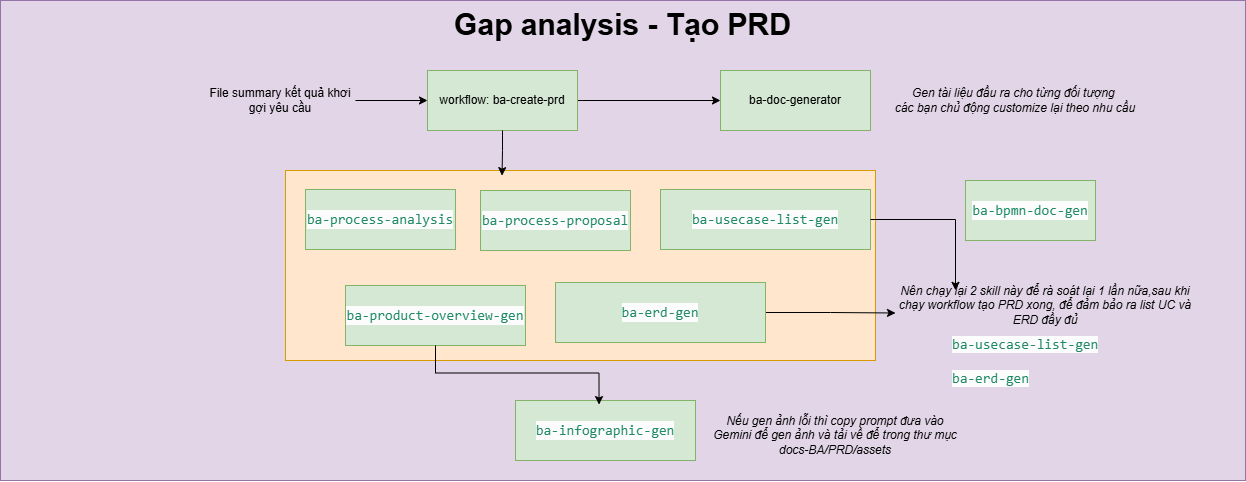

The diagram above was exported from draw.io. Its source (the exported page's mxGraphModel, read from the mxfile embedded in the PNG):
<mxGraphModel dx="1823" dy="2025" grid="1" gridSize="10" guides="1" tooltips="1" connect="1" arrows="1" fold="1" page="1" pageScale="1" pageWidth="850" pageHeight="1100" math="0" shadow="0">
  <root>
    <mxCell id="0" />
    <mxCell id="1" parent="0" />
    <mxCell id="2" parent="1" style="rounded=0;whiteSpace=wrap;html=1;verticalAlign=top;fontStyle=1;fontSize=30;fillColor=#e1d5e7;strokeColor=#9673a6;" value="Gap analysis - Tạo PRD" vertex="1">
      <mxGeometry height="480" width="1245" x="1735" y="810" as="geometry" />
    </mxCell>
    <mxCell id="3" edge="1" parent="1" source="4" style="edgeStyle=orthogonalEdgeStyle;rounded=0;orthogonalLoop=1;jettySize=auto;html=1;entryX=0;entryY=0.5;entryDx=0;entryDy=0;" target="13">
      <mxGeometry relative="1" as="geometry" />
    </mxCell>
    <mxCell id="4" parent="1" style="rounded=0;whiteSpace=wrap;html=1;fillColor=#d5e8d4;strokeColor=#82b366;" value="workflow: ba-create-prd" vertex="1">
      <mxGeometry height="60" width="150" x="2162" y="880" as="geometry" />
    </mxCell>
    <mxCell id="5" parent="1" style="rounded=0;whiteSpace=wrap;html=1;fillColor=#ffe6cc;strokeColor=#d79b00;" value="" vertex="1">
      <mxGeometry height="190" width="590" x="2020" y="980" as="geometry" />
    </mxCell>
    <mxCell id="6" parent="1" style="rounded=0;whiteSpace=wrap;html=1;fillColor=#d5e8d4;strokeColor=#82b366;" value="&lt;div style=&quot;color: rgb(20, 20, 20); background-color: rgb(252, 252, 252); font-family: Consolas, &amp;quot;Courier New&amp;quot;, monospace; font-size: 14px; line-height: 19px; white-space: pre;&quot;&gt;&lt;span style=&quot;color: #1f8a65;&quot;&gt;ba-process-analysis&lt;/span&gt;&lt;/div&gt;" vertex="1">
      <mxGeometry height="60" width="150" x="2040" y="999" as="geometry" />
    </mxCell>
    <mxCell id="7" parent="1" style="rounded=0;whiteSpace=wrap;html=1;fillColor=#d5e8d4;strokeColor=#82b366;" value="&lt;div style=&quot;color: rgb(20, 20, 20); background-color: rgb(252, 252, 252); font-family: Consolas, &amp;quot;Courier New&amp;quot;, monospace; font-size: 14px; line-height: 19px; white-space: pre;&quot;&gt;&lt;div style=&quot;line-height: 19px;&quot;&gt;&lt;span style=&quot;color: #1f8a65;&quot;&gt;ba-process-proposal&lt;/span&gt;&lt;/div&gt;&lt;/div&gt;" vertex="1">
      <mxGeometry height="60" width="150" x="2215" y="1000" as="geometry" />
    </mxCell>
    <mxCell id="8" parent="1" style="rounded=0;whiteSpace=wrap;html=1;fillColor=#d5e8d4;strokeColor=#82b366;" value="&lt;div style=&quot;color: rgb(20, 20, 20); background-color: rgb(252, 252, 252); font-family: Consolas, &amp;quot;Courier New&amp;quot;, monospace; font-size: 14px; line-height: 19px; white-space: pre;&quot;&gt;&lt;div style=&quot;line-height: 19px;&quot;&gt;&lt;div style=&quot;line-height: 19px;&quot;&gt;&lt;span style=&quot;color: #1f8a65;&quot;&gt;ba-product-overview-gen&lt;/span&gt;&lt;/div&gt;&lt;/div&gt;&lt;/div&gt;" vertex="1">
      <mxGeometry height="60" width="180" x="2080" y="1095" as="geometry" />
    </mxCell>
    <mxCell id="9" parent="1" style="rounded=0;whiteSpace=wrap;html=1;fillColor=#d5e8d4;strokeColor=#82b366;" value="&lt;div style=&quot;color: rgb(20, 20, 20); background-color: rgb(252, 252, 252); font-family: Consolas, &amp;quot;Courier New&amp;quot;, monospace; font-size: 14px; line-height: 19px; white-space: pre;&quot;&gt;&lt;div style=&quot;line-height: 19px;&quot;&gt;&lt;div style=&quot;line-height: 19px;&quot;&gt;&lt;div style=&quot;line-height: 19px;&quot;&gt;&lt;span style=&quot;color: rgb(31, 138, 101);&quot;&gt;ba-usecase-list-gen&lt;/span&gt;&lt;/div&gt;&lt;/div&gt;&lt;/div&gt;&lt;/div&gt;" vertex="1">
      <mxGeometry height="60" width="210" x="2395" y="999" as="geometry" />
    </mxCell>
    <mxCell id="10" edge="1" parent="1" source="11" style="edgeStyle=orthogonalEdgeStyle;rounded=0;orthogonalLoop=1;jettySize=auto;html=1;entryX=0;entryY=0.75;entryDx=0;entryDy=0;" target="21">
      <mxGeometry relative="1" as="geometry" />
    </mxCell>
    <mxCell id="11" parent="1" style="rounded=0;whiteSpace=wrap;html=1;fillColor=#d5e8d4;strokeColor=#82b366;" value="&lt;div style=&quot;color: rgb(20, 20, 20); background-color: rgb(252, 252, 252); font-family: Consolas, &amp;quot;Courier New&amp;quot;, monospace; font-size: 14px; line-height: 19px; white-space: pre;&quot;&gt;&lt;div style=&quot;line-height: 19px;&quot;&gt;&lt;div style=&quot;line-height: 19px;&quot;&gt;&lt;div style=&quot;line-height: 19px;&quot;&gt;&lt;div style=&quot;line-height: 19px;&quot;&gt;&lt;span style=&quot;color: rgb(31, 138, 101);&quot;&gt;ba-erd-gen&lt;/span&gt;&lt;/div&gt;&lt;/div&gt;&lt;/div&gt;&lt;/div&gt;&lt;/div&gt;" vertex="1">
      <mxGeometry height="60" width="210" x="2290" y="1092" as="geometry" />
    </mxCell>
    <mxCell id="12" edge="1" parent="1" source="4" style="edgeStyle=orthogonalEdgeStyle;rounded=0;orthogonalLoop=1;jettySize=auto;html=1;entryX=0.367;entryY=0.027;entryDx=0;entryDy=0;entryPerimeter=0;" target="5">
      <mxGeometry relative="1" as="geometry" />
    </mxCell>
    <mxCell id="13" parent="1" style="rounded=0;whiteSpace=wrap;html=1;fillColor=#d5e8d4;strokeColor=#82b366;" value="ba-doc-generator" vertex="1">
      <mxGeometry height="60" width="150" x="2455" y="880" as="geometry" />
    </mxCell>
    <mxCell id="14" parent="1" style="rounded=0;whiteSpace=wrap;html=1;fillColor=#d5e8d4;strokeColor=#82b366;" value="&lt;div style=&quot;color: rgb(20, 20, 20); background-color: rgb(252, 252, 252); font-family: Consolas, &amp;quot;Courier New&amp;quot;, monospace; font-size: 14px; line-height: 19px; white-space: pre;&quot;&gt;&lt;div style=&quot;line-height: 19px;&quot;&gt;&lt;div style=&quot;line-height: 19px;&quot;&gt;&lt;span style=&quot;color: rgb(31, 138, 101);&quot;&gt;ba-infographic-gen&lt;/span&gt;&lt;/div&gt;&lt;/div&gt;&lt;/div&gt;" vertex="1">
      <mxGeometry height="60" width="180" x="2250" y="1210" as="geometry" />
    </mxCell>
    <mxCell id="15" edge="1" parent="1" source="8" style="edgeStyle=orthogonalEdgeStyle;rounded=0;orthogonalLoop=1;jettySize=auto;html=1;entryX=0.464;entryY=0.068;entryDx=0;entryDy=0;entryPerimeter=0;" target="14">
      <mxGeometry relative="1" as="geometry" />
    </mxCell>
    <mxCell id="16" parent="1" style="rounded=0;whiteSpace=wrap;html=1;fillColor=#d5e8d4;strokeColor=#82b366;" value="&lt;div style=&quot;color: rgb(20, 20, 20); background-color: rgb(252, 252, 252); font-family: Consolas, &amp;quot;Courier New&amp;quot;, monospace; font-size: 14px; line-height: 19px; white-space: pre;&quot;&gt;&lt;div style=&quot;line-height: 19px;&quot;&gt;&lt;div style=&quot;line-height: 19px;&quot;&gt;&lt;span style=&quot;color: rgb(31, 138, 101);&quot;&gt;ba-bpmn-doc-gen&lt;/span&gt;&lt;/div&gt;&lt;/div&gt;&lt;/div&gt;" vertex="1">
      <mxGeometry height="60" width="130" x="2700" y="990" as="geometry" />
    </mxCell>
    <mxCell id="17" parent="1" style="text;html=1;whiteSpace=wrap;strokeColor=none;fillColor=none;align=center;verticalAlign=middle;rounded=0;fontStyle=2" value="Nếu gen ảnh lỗi thì copy prompt đưa vào Gemini để gen ảnh và tải về để trong thư mục docs-BA/PRD/assets" vertex="1">
      <mxGeometry height="30" width="260" x="2440" y="1230" as="geometry" />
    </mxCell>
    <mxCell id="18" parent="1" style="text;html=1;whiteSpace=wrap;strokeColor=none;fillColor=none;align=center;verticalAlign=middle;rounded=0;fontStyle=2" value="Gen tài liệu đầu ra cho từng đối tượng&amp;nbsp;&lt;div&gt;các bạn chủ động customize lại theo nhu cầu&lt;/div&gt;" vertex="1">
      <mxGeometry height="30" width="260" x="2620" y="895" as="geometry" />
    </mxCell>
    <mxCell id="19" parent="1" style="text;whiteSpace=wrap;html=1;" value="&lt;span style=&quot;color: rgb(31, 138, 101); font-family: Consolas, &amp;quot;Courier New&amp;quot;, monospace; font-size: 14px; font-style: normal; font-variant-ligatures: normal; font-variant-caps: normal; font-weight: 400; letter-spacing: normal; orphans: 2; text-align: center; text-indent: 0px; text-transform: none; widows: 2; word-spacing: 0px; -webkit-text-stroke-width: 0px; white-space: pre; background-color: rgb(252, 252, 252); text-decoration-thickness: initial; text-decoration-style: initial; text-decoration-color: initial; display: inline !important; float: none;&quot;&gt;ba-usecase-list-gen&lt;/span&gt;" vertex="1">
      <mxGeometry height="40" width="180" x="2685" y="1140" as="geometry" />
    </mxCell>
    <mxCell id="20" parent="1" style="text;whiteSpace=wrap;html=1;" value="&#10;&lt;span style=&quot;color: rgb(31, 138, 101); font-family: Consolas, &amp;quot;Courier New&amp;quot;, monospace; font-size: 14px; font-style: normal; font-variant-ligatures: normal; font-variant-caps: normal; font-weight: 400; letter-spacing: normal; orphans: 2; text-align: center; text-indent: 0px; text-transform: none; widows: 2; word-spacing: 0px; -webkit-text-stroke-width: 0px; white-space: pre; background-color: rgb(252, 252, 252); text-decoration-thickness: initial; text-decoration-style: initial; text-decoration-color: initial; display: inline !important; float: none;&quot;&gt;ba-erd-gen&lt;/span&gt;&#10;&#10;" vertex="1">
      <mxGeometry height="40" width="110" x="2685" y="1160" as="geometry" />
    </mxCell>
    <mxCell id="21" parent="1" style="text;html=1;whiteSpace=wrap;strokeColor=none;fillColor=none;align=center;verticalAlign=middle;rounded=0;fontStyle=2" value="Nên chạy lại 2 skill này để rà soát lại 1 lần nữa,sau khi chạy workflow tạo PRD xong, để đảm bảo ra list UC và ERD đầy đủ" vertex="1">
      <mxGeometry height="30" width="300" x="2630" y="1100" as="geometry" />
    </mxCell>
    <mxCell id="22" edge="1" parent="1" source="9" style="edgeStyle=orthogonalEdgeStyle;rounded=0;orthogonalLoop=1;jettySize=auto;html=1;entryX=0.2;entryY=-0.005;entryDx=0;entryDy=0;entryPerimeter=0;" target="21">
      <mxGeometry relative="1" as="geometry" />
    </mxCell>
    <mxCell id="23" edge="1" parent="1" source="24" style="edgeStyle=orthogonalEdgeStyle;rounded=0;orthogonalLoop=1;jettySize=auto;html=1;entryX=0;entryY=0.5;entryDx=0;entryDy=0;" target="4">
      <mxGeometry relative="1" as="geometry" />
    </mxCell>
    <mxCell id="24" parent="1" style="text;html=1;whiteSpace=wrap;strokeColor=none;fillColor=none;align=center;verticalAlign=middle;rounded=0;" value="File summary kết quả khơi gợi yêu cầu" vertex="1">
      <mxGeometry height="30" width="150" x="1940" y="895" as="geometry" />
    </mxCell>
  </root>
</mxGraphModel>